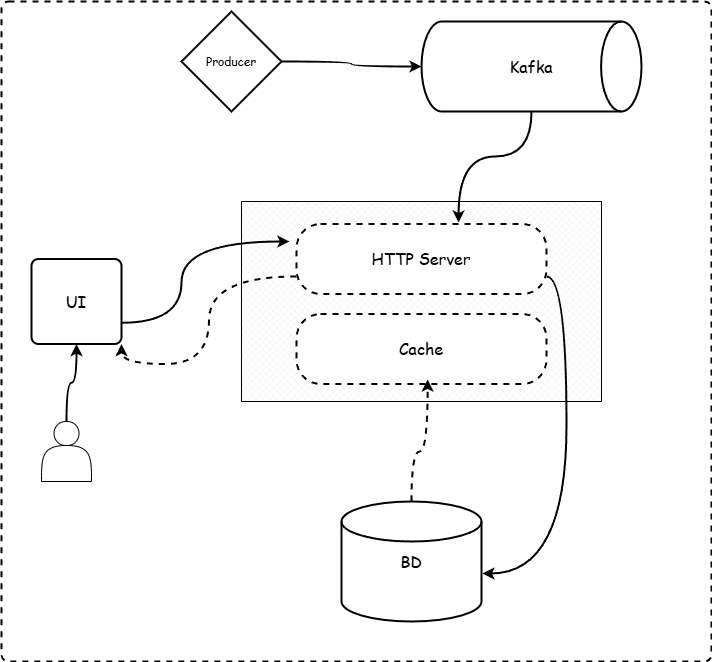

The diagram above was exported from draw.io. Its source (the exported page's mxGraphModel, read from the mxfile embedded in the PNG):
<mxGraphModel dx="1426" dy="743" grid="1" gridSize="10" guides="1" tooltips="1" connect="1" arrows="1" fold="1" page="1" pageScale="1" pageWidth="827" pageHeight="1169" background="light-dark(#FFFFFF,#121212)" math="0" shadow="0">
  <root>
    <mxCell id="0" />
    <mxCell id="1" parent="0" />
    <mxCell id="ZwV06IGlvCx4k7tdGU3m-11" value="" style="rounded=1;whiteSpace=wrap;html=1;absoluteArcSize=1;arcSize=14;strokeWidth=2;dashed=1;" vertex="1" parent="1">
      <mxGeometry x="70" y="360" width="710" height="660" as="geometry" />
    </mxCell>
    <mxCell id="ZwV06IGlvCx4k7tdGU3m-17" value="&lt;font face=&quot;Comic Sans MS&quot; style=&quot;font-size: 16px;&quot;&gt;UI&lt;/font&gt;" style="rounded=1;whiteSpace=wrap;html=1;absoluteArcSize=1;arcSize=14;strokeWidth=2;rotation=0;horizontal=1;" vertex="1" parent="1">
      <mxGeometry x="100" y="617.5" width="90" height="85" as="geometry" />
    </mxCell>
    <mxCell id="ZwV06IGlvCx4k7tdGU3m-20" value="&lt;font face=&quot;Comic Sans MS&quot; style=&quot;font-size: 16px;&quot;&gt;BD&lt;/font&gt;" style="strokeWidth=2;html=1;shape=mxgraph.flowchart.database;whiteSpace=wrap;" vertex="1" parent="1">
      <mxGeometry x="410" y="860" width="140" height="120" as="geometry" />
    </mxCell>
    <mxCell id="ZwV06IGlvCx4k7tdGU3m-21" value="&lt;font face=&quot;Comic Sans MS&quot; style=&quot;font-size: 16px;&quot;&gt;Kafka&lt;/font&gt;" style="strokeWidth=2;html=1;shape=mxgraph.flowchart.direct_data;whiteSpace=wrap;" vertex="1" parent="1">
      <mxGeometry x="490" y="380" width="220" height="90" as="geometry" />
    </mxCell>
    <mxCell id="ZwV06IGlvCx4k7tdGU3m-25" value="" style="verticalLabelPosition=bottom;verticalAlign=top;html=1;shape=mxgraph.basic.patternFillRect;fillStyle=diagGrid;step=5;fillStrokeWidth=0.2;fillStrokeColor=#dddddd;" vertex="1" parent="1">
      <mxGeometry x="310" y="560" width="360" height="200" as="geometry" />
    </mxCell>
    <mxCell id="ZwV06IGlvCx4k7tdGU3m-22" value="&lt;span style=&quot;font-size: 16px;&quot;&gt;&lt;font face=&quot;Comic Sans MS&quot;&gt;Cache&lt;/font&gt;&lt;/span&gt;" style="rounded=1;whiteSpace=wrap;html=1;absoluteArcSize=1;arcSize=48;strokeWidth=2;rotation=0;horizontal=1;dashed=1;" vertex="1" parent="1">
      <mxGeometry x="365" y="672.5" width="250" height="70" as="geometry" />
    </mxCell>
    <mxCell id="ZwV06IGlvCx4k7tdGU3m-33" style="edgeStyle=orthogonalEdgeStyle;rounded=0;orthogonalLoop=1;jettySize=auto;html=1;exitX=0;exitY=0.75;exitDx=0;exitDy=0;entryX=1;entryY=1;entryDx=0;entryDy=0;curved=1;strokeWidth=2;dashed=1;" edge="1" parent="1" source="ZwV06IGlvCx4k7tdGU3m-26" target="ZwV06IGlvCx4k7tdGU3m-17">
      <mxGeometry relative="1" as="geometry" />
    </mxCell>
    <mxCell id="ZwV06IGlvCx4k7tdGU3m-26" value="&lt;span style=&quot;font-size: 16px;&quot;&gt;&lt;font face=&quot;Comic Sans MS&quot;&gt;HTTP Server&lt;/font&gt;&lt;/span&gt;" style="rounded=1;whiteSpace=wrap;html=1;absoluteArcSize=1;arcSize=48;strokeWidth=2;rotation=0;horizontal=1;dashed=1;" vertex="1" parent="1">
      <mxGeometry x="365" y="582.5" width="250" height="70" as="geometry" />
    </mxCell>
    <mxCell id="ZwV06IGlvCx4k7tdGU3m-28" style="edgeStyle=orthogonalEdgeStyle;rounded=0;orthogonalLoop=1;jettySize=auto;html=1;exitX=0.5;exitY=0;exitDx=0;exitDy=0;curved=1;strokeWidth=2;" edge="1" parent="1" source="ZwV06IGlvCx4k7tdGU3m-27" target="ZwV06IGlvCx4k7tdGU3m-17">
      <mxGeometry relative="1" as="geometry" />
    </mxCell>
    <mxCell id="ZwV06IGlvCx4k7tdGU3m-27" value="" style="shape=actor;whiteSpace=wrap;html=1;" vertex="1" parent="1">
      <mxGeometry x="110" y="780" width="50" height="60" as="geometry" />
    </mxCell>
    <mxCell id="ZwV06IGlvCx4k7tdGU3m-29" style="edgeStyle=orthogonalEdgeStyle;rounded=0;orthogonalLoop=1;jettySize=auto;html=1;exitX=1;exitY=0.75;exitDx=0;exitDy=0;entryX=0.133;entryY=0.2;entryDx=0;entryDy=0;entryPerimeter=0;strokeWidth=2;curved=1;" edge="1" parent="1" source="ZwV06IGlvCx4k7tdGU3m-17" target="ZwV06IGlvCx4k7tdGU3m-25">
      <mxGeometry relative="1" as="geometry" />
    </mxCell>
    <mxCell id="ZwV06IGlvCx4k7tdGU3m-31" style="edgeStyle=orthogonalEdgeStyle;rounded=0;orthogonalLoop=1;jettySize=auto;html=1;exitX=1;exitY=0.5;exitDx=0;exitDy=0;exitPerimeter=0;strokeWidth=2;curved=1;" edge="1" parent="1" source="ZwV06IGlvCx4k7tdGU3m-30" target="ZwV06IGlvCx4k7tdGU3m-21">
      <mxGeometry relative="1" as="geometry" />
    </mxCell>
    <mxCell id="ZwV06IGlvCx4k7tdGU3m-30" value="&lt;font face=&quot;Comic Sans MS&quot;&gt;Producer&lt;/font&gt;" style="strokeWidth=2;html=1;shape=mxgraph.flowchart.decision;whiteSpace=wrap;" vertex="1" parent="1">
      <mxGeometry x="250" y="370" width="100" height="100" as="geometry" />
    </mxCell>
    <mxCell id="ZwV06IGlvCx4k7tdGU3m-32" style="edgeStyle=orthogonalEdgeStyle;rounded=0;orthogonalLoop=1;jettySize=auto;html=1;exitX=0.5;exitY=1;exitDx=0;exitDy=0;exitPerimeter=0;entryX=0.603;entryY=0.105;entryDx=0;entryDy=0;entryPerimeter=0;curved=1;strokeWidth=2;" edge="1" parent="1" source="ZwV06IGlvCx4k7tdGU3m-21" target="ZwV06IGlvCx4k7tdGU3m-25">
      <mxGeometry relative="1" as="geometry" />
    </mxCell>
    <mxCell id="ZwV06IGlvCx4k7tdGU3m-34" style="edgeStyle=orthogonalEdgeStyle;rounded=0;orthogonalLoop=1;jettySize=auto;html=1;exitX=1;exitY=0.75;exitDx=0;exitDy=0;entryX=1.007;entryY=0.6;entryDx=0;entryDy=0;entryPerimeter=0;strokeWidth=2;curved=1;" edge="1" parent="1" source="ZwV06IGlvCx4k7tdGU3m-26" target="ZwV06IGlvCx4k7tdGU3m-20">
      <mxGeometry relative="1" as="geometry" />
    </mxCell>
    <mxCell id="ZwV06IGlvCx4k7tdGU3m-35" style="edgeStyle=orthogonalEdgeStyle;rounded=0;orthogonalLoop=1;jettySize=auto;html=1;exitX=0.5;exitY=0;exitDx=0;exitDy=0;exitPerimeter=0;entryX=0.517;entryY=0.89;entryDx=0;entryDy=0;entryPerimeter=0;dashed=1;curved=1;strokeWidth=2;" edge="1" parent="1" source="ZwV06IGlvCx4k7tdGU3m-20" target="ZwV06IGlvCx4k7tdGU3m-25">
      <mxGeometry relative="1" as="geometry" />
    </mxCell>
  </root>
</mxGraphModel>